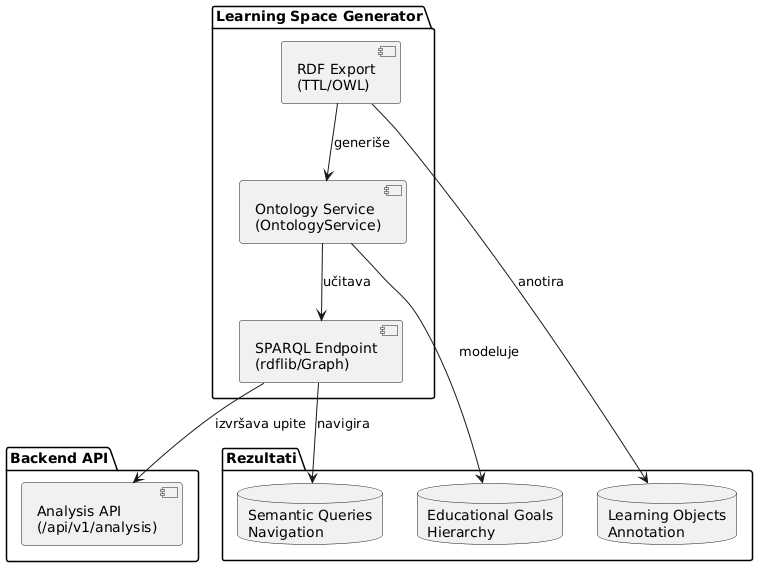

The diagram above was rendered by PlantUML. Its source (embedded in the PNG):
@startuml
package "Learning Space Generator" as LSG {
    component [RDF Export\n(TTL/OWL)] as RDF
    component [Ontology Service\n(OntologyService)] as Ontology
    component [SPARQL Endpoint\n(rdflib/Graph)] as SPARQL
}

RDF --> Ontology : generiše
Ontology --> SPARQL : učitava

package "Backend API" as Backend {
    component [Analysis API\n(/api/v1/analysis)] as API
}

SPARQL --> API : izvršava upite

package "Rezultati" as Results {
    database "Learning Objects\nAnnotation" as LOA
    database "Educational Goals\nHierarchy" as EGH  
    database "Semantic Queries\nNavigation" as SQN
}

RDF --> LOA : anotira
Ontology --> EGH : modeluje
SPARQL --> SQN : navigira
@enduml